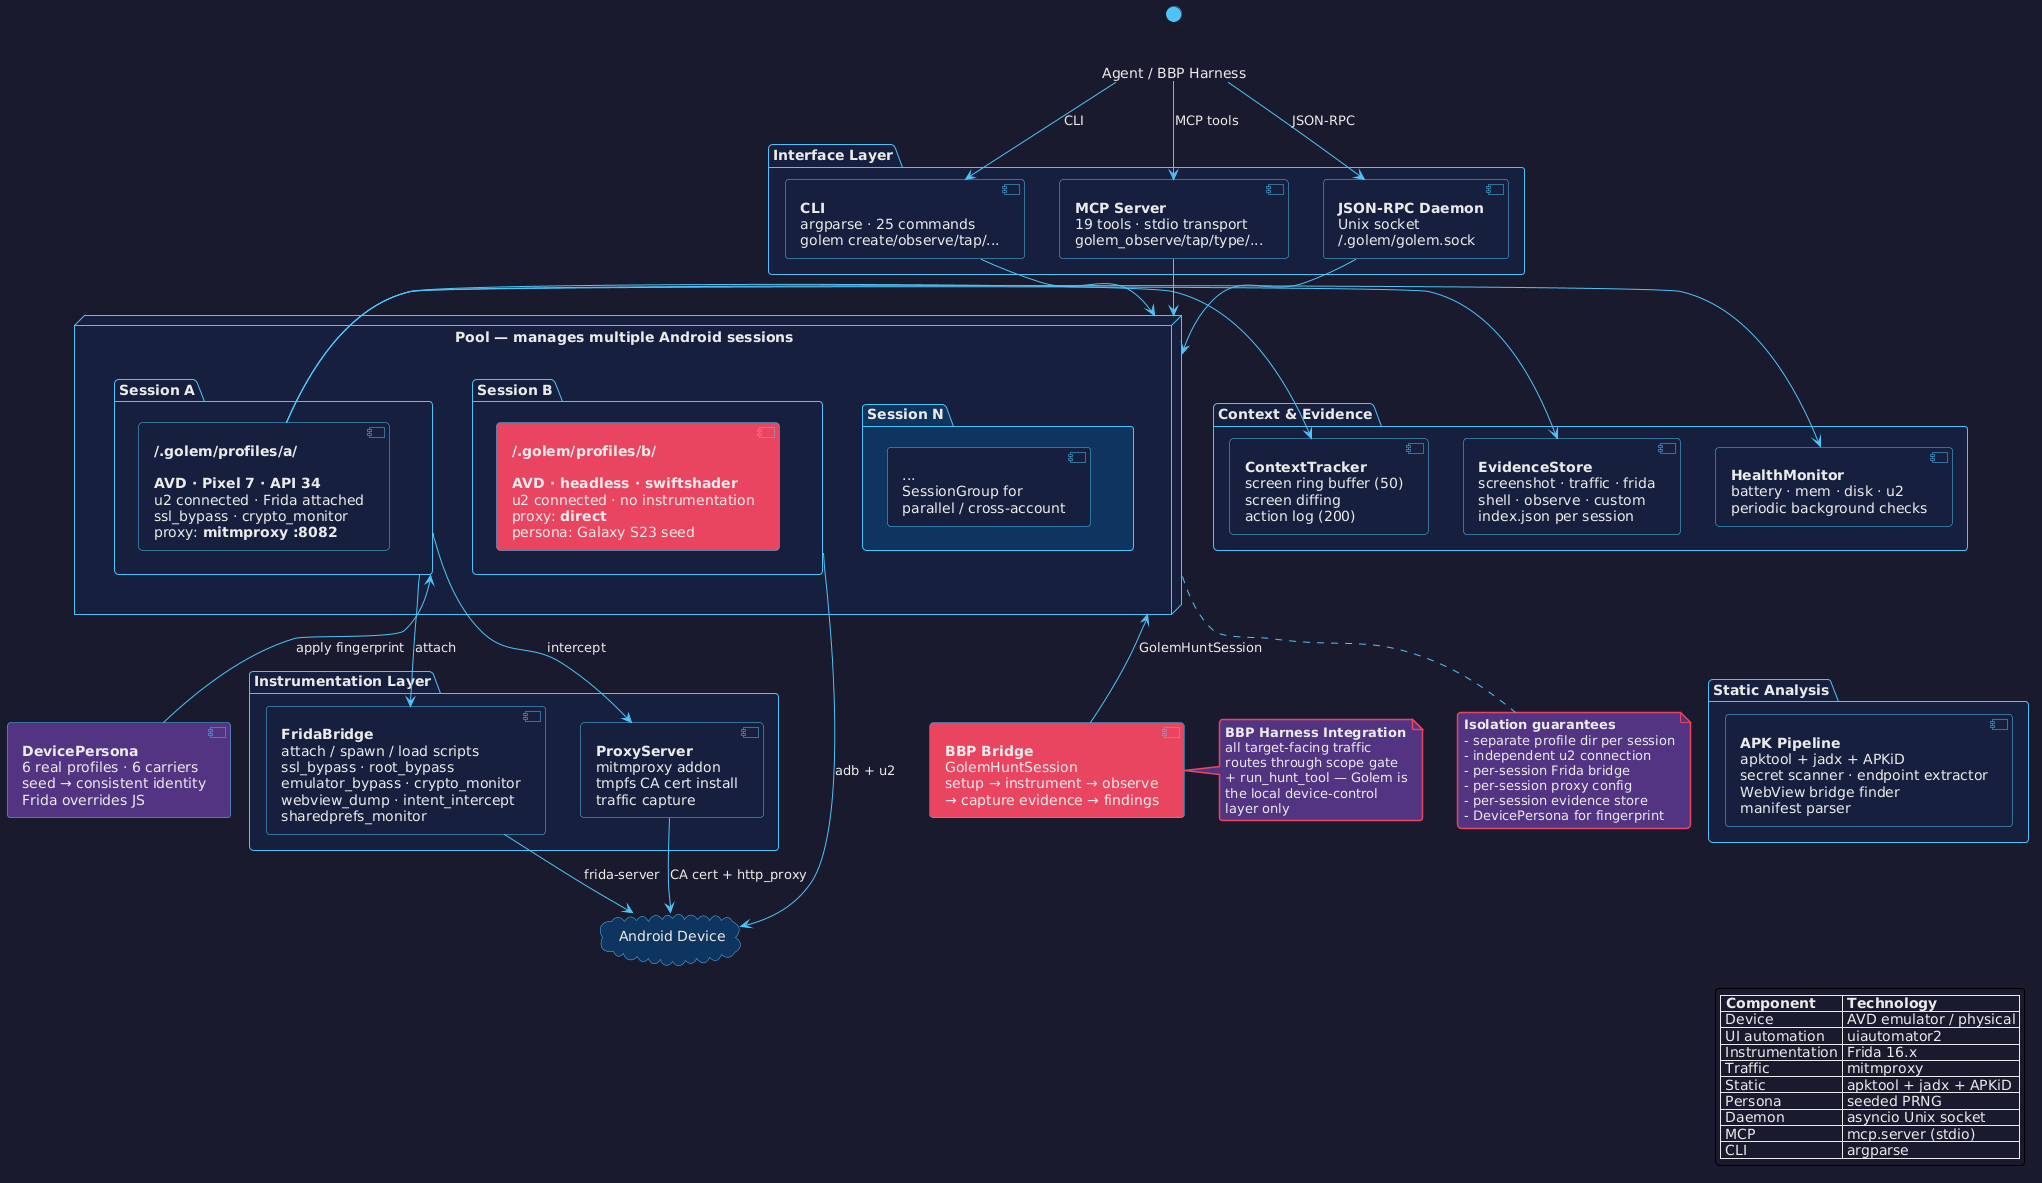

The diagram above was rendered by PlantUML. Its source (embedded in the PNG):
@startuml
!theme mars
skinparam backgroundColor #1a1a2e
skinparam defaultFontColor #eaeaea
skinparam ArrowColor #4fc3f7
skinparam ComponentBackgroundColor #16213e
skinparam ComponentBorderColor #4fc3f7
skinparam DatabaseBackgroundColor #0f3460
skinparam DatabaseBorderColor #e94560
skinparam NodeBackgroundColor #1a1a2e
skinparam NodeBorderColor #4fc3f7
skinparam PackageBackgroundColor #16213e
skinparam PackageBorderColor #4fc3f7
skinparam NoteBackgroundColor #533483
skinparam NoteBorderColor #e94560
skinparam CloudBackgroundColor #0f3460
skinparam CloudBorderColor #4fc3f7

actor "Agent / BBP Harness" as user #4fc3f7

node "Pool — manages multiple Android sessions" as pool {

    package "Session A" as sa #16213e {
        component "**~/.golem/profiles/a/**\n\n**AVD · Pixel 7 · API 34**\nu2 connected · Frida attached\nssl_bypass · crypto_monitor\nproxy: **mitmproxy :8082**" as sa_card
    }

    package "Session B" as sb #16213e {
        component "**~/.golem/profiles/b/**\n\n**AVD · headless · swiftshader**\nu2 connected · no instrumentation\nproxy: **direct**\npersona: Galaxy S23 seed" as sb_card #e94560
    }

    package "Session N" as sn #0f3460 {
        component "...\nSessionGroup for\nparallel / cross-account" as sn_card
    }
}

' force left-to-right order
sa -[hidden]right-> sb
sb -[hidden]right-> sn

package "Instrumentation Layer" as instr #16213e {
    component "**FridaBridge**\nattach / spawn / load scripts\nssl_bypass · root_bypass\nemulator_bypass · crypto_monitor\nwebview_dump · intent_intercept\nsharedprefs_monitor" as frida
    component "**ProxyServer**\nmitmproxy addon\ntmpfs CA cert install\ntraffic capture" as proxy
}

package "Context & Evidence" as ctx #16213e {
    component "**ContextTracker**\nscreen ring buffer (50)\nscreen diffing\naction log (200)" as context
    component "**EvidenceStore**\nscreenshot · traffic · frida\nshell · observe · custom\nindex.json per session" as evidence
    component "**HealthMonitor**\nbattery · mem · disk · u2\nperiodic background checks" as health
}

package "Static Analysis" as analysis #16213e {
    component "**APK Pipeline**\napktool + jadx + APKiD\nsecret scanner · endpoint extractor\nWebView bridge finder\nmanifest parser" as apk_analysis
}

package "Interface Layer" as iface #16213e {
    component "**CLI**\nargparse · 25 commands\ngolem create/observe/tap/..." as cli
    component "**MCP Server**\n19 tools · stdio transport\ngolem_observe/tap/type/..." as mcp
    component "**JSON-RPC Daemon**\nUnix socket\n~/.golem/golem.sock" as daemon
}

component "**DevicePersona**\n6 real profiles · 6 carriers\nseed → consistent identity\nFrida overrides JS" as persona #533483

component "**BBP Bridge**\nGolemHuntSession\nsetup → instrument → observe\n→ capture evidence → findings" as bbp #e94560

cloud "Android Device" as android #0f3460

' connections
user -down-> mcp : MCP tools
user -down-> cli : CLI
user -down-> daemon : JSON-RPC

cli -down-> pool
mcp -down-> pool
daemon -down-> pool

sa -down-> frida : attach
sa -down-> proxy : intercept
sb -down-> android : adb + u2

frida -down-> android : frida-server
proxy -down-> android : CA cert + http_proxy

sa_card -right-> context
sa_card -right-> evidence
sa_card -right-> health

bbp -up-> pool : GolemHuntSession
persona -up-> sa : apply fingerprint

apk_analysis -[hidden]right-> persona

note bottom of pool
  **Isolation guarantees**
  - separate profile dir per session
  - independent u2 connection
  - per-session Frida bridge
  - per-session proxy config
  - per-session evidence store
  - DevicePersona for fingerprint
end note

note right of bbp
  **BBP Harness Integration**
  all target-facing traffic
  routes through scope gate
  + run_hunt_tool — Golem is
  the local device-control
  layer only
end note

legend right
  |= Component |= Technology |
  | Device | AVD emulator / physical |
  | UI automation | uiautomator2 |
  | Instrumentation | Frida 16.x |
  | Traffic | mitmproxy |
  | Static | apktool + jadx + APKiD |
  | Persona | seeded PRNG |
  | Daemon | asyncio Unix socket |
  | MCP | mcp.server (stdio) |
  | CLI | argparse |
endlegend
@enduml